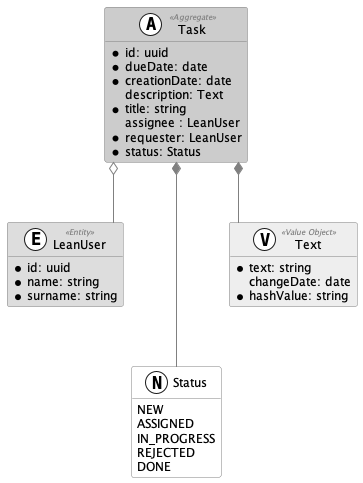

The diagram above was rendered by PlantUML. Its source (embedded in the PNG):
@startuml
'https://plantuml.com/class-diagram

hide empty members
skinparam linetype ortho

skinparam class {
    backgroundcolor #FFFFFF
    backgroundcolor<<Aggregate>> #CCCCCC
    backgroundcolor<<Entity>> #DDDDDD
    backgroundcolor<<Value Object>> #EEEEEE

    bordercolor grey
    fontcolor grey
    fontcolor<<Aggregate>> black
    fontcolor<<Entity>> black
    fontcolor<<Value Object>> black

    attributefontcolor black
    attributefontsize 12
    attributefontcolor<<Aggregate>> black

    stereotypefontcolor grey
    stereotypefontsize 8


}

skinparam arrow {
    color grey
    fontcolor grey
    fontsize 10
}

class "Task"  as task <<(A,#FFFFFF) Aggregate>> {
    * id: uuid
    * dueDate: date
    * creationDate: date
    description: Text
    * title: string
    assignee : LeanUser
    * requester: LeanUser
    * status: Status
}

class "LeanUser" as leanUser <<(E,#FFFFFF) Entity>> {
    * id: uuid
    * name: string
    * surname: string
}

enum "Status" as status <<(N, #FFFFFF)>> {
    NEW
    ASSIGNED
    IN_PROGRESS
    REJECTED
    DONE
}

class "Text" as text <<V,#FFFFFF) Value Object>> {
    *text: string
    changeDate: date
    *hashValue: string
}

task o-- leanUser
task *-- text
task *-- status

'layoust
text *-[hidden]- status
leanUser *-[hidden]- status

@enduml